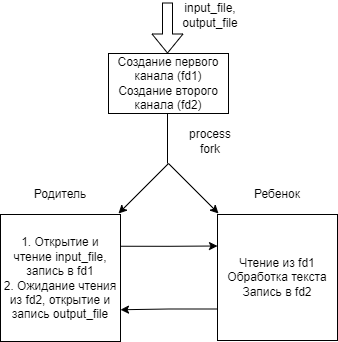

The diagram above was exported from draw.io. Its source (the exported page's mxGraphModel, read from the mxfile embedded in the PNG):
<mxGraphModel dx="1050" dy="549" grid="0" gridSize="10" guides="1" tooltips="1" connect="1" arrows="1" fold="1" page="1" pageScale="1" pageWidth="827" pageHeight="1169" background="#FFFFFF" math="0" shadow="0">
  <root>
    <mxCell id="0" />
    <mxCell id="1" parent="0" />
    <mxCell id="ewQWWB7QeuYFCMq_NCXL-1" value="Создание первого канала (fd1)&lt;br&gt;Создание второго канала (fd2)" style="rounded=0;whiteSpace=wrap;html=1;" parent="1" vertex="1">
      <mxGeometry x="354" y="132" width="120" height="60" as="geometry" />
    </mxCell>
    <mxCell id="ewQWWB7QeuYFCMq_NCXL-3" value="" style="shape=flexArrow;endArrow=classic;html=1;rounded=0;" parent="1" edge="1">
      <mxGeometry width="50" height="50" relative="1" as="geometry">
        <mxPoint x="413" y="81" as="sourcePoint" />
        <mxPoint x="413" y="132" as="targetPoint" />
      </mxGeometry>
    </mxCell>
    <mxCell id="ewQWWB7QeuYFCMq_NCXL-4" value="input_file, output_file" style="text;strokeColor=none;align=center;fillColor=none;html=1;verticalAlign=middle;whiteSpace=wrap;rounded=0;" parent="1" vertex="1">
      <mxGeometry x="426" y="79" width="60" height="30" as="geometry" />
    </mxCell>
    <mxCell id="ewQWWB7QeuYFCMq_NCXL-5" value="" style="endArrow=none;html=1;rounded=0;" parent="1" edge="1">
      <mxGeometry width="50" height="50" relative="1" as="geometry">
        <mxPoint x="413" y="242" as="sourcePoint" />
        <mxPoint x="413" y="192" as="targetPoint" />
      </mxGeometry>
    </mxCell>
    <mxCell id="ewQWWB7QeuYFCMq_NCXL-6" value="process fork" style="text;strokeColor=none;align=center;fillColor=none;html=1;verticalAlign=middle;whiteSpace=wrap;rounded=0;" parent="1" vertex="1">
      <mxGeometry x="426" y="205" width="60" height="30" as="geometry" />
    </mxCell>
    <mxCell id="ewQWWB7QeuYFCMq_NCXL-7" value="" style="endArrow=classic;html=1;rounded=0;" parent="1" edge="1">
      <mxGeometry width="50" height="50" relative="1" as="geometry">
        <mxPoint x="414" y="242" as="sourcePoint" />
        <mxPoint x="464" y="292" as="targetPoint" />
      </mxGeometry>
    </mxCell>
    <mxCell id="ewQWWB7QeuYFCMq_NCXL-8" value="" style="endArrow=classic;html=1;rounded=0;" parent="1" edge="1">
      <mxGeometry width="50" height="50" relative="1" as="geometry">
        <mxPoint x="414" y="242" as="sourcePoint" />
        <mxPoint x="364" y="292" as="targetPoint" />
      </mxGeometry>
    </mxCell>
    <mxCell id="dwWFaFZPD99I1jNaQbdc-1" style="edgeStyle=orthogonalEdgeStyle;rounded=0;orthogonalLoop=1;jettySize=auto;html=1;exitX=1;exitY=0.25;exitDx=0;exitDy=0;entryX=0;entryY=0.25;entryDx=0;entryDy=0;" edge="1" parent="1" source="ewQWWB7QeuYFCMq_NCXL-9" target="ewQWWB7QeuYFCMq_NCXL-10">
      <mxGeometry relative="1" as="geometry" />
    </mxCell>
    <mxCell id="ewQWWB7QeuYFCMq_NCXL-9" value="1. Открытие и чтение input_file, запись в fd1&lt;br&gt;2. Ожидание чтения из fd2, открытие и запись output_file" style="rounded=0;whiteSpace=wrap;html=1;" parent="1" vertex="1">
      <mxGeometry x="246" y="293" width="120" height="127" as="geometry" />
    </mxCell>
    <mxCell id="dwWFaFZPD99I1jNaQbdc-2" style="edgeStyle=orthogonalEdgeStyle;rounded=0;orthogonalLoop=1;jettySize=auto;html=1;exitX=0;exitY=0.75;exitDx=0;exitDy=0;entryX=1;entryY=0.75;entryDx=0;entryDy=0;" edge="1" parent="1" source="ewQWWB7QeuYFCMq_NCXL-10" target="ewQWWB7QeuYFCMq_NCXL-9">
      <mxGeometry relative="1" as="geometry" />
    </mxCell>
    <mxCell id="ewQWWB7QeuYFCMq_NCXL-10" value="Чтение из fd1&lt;br&gt;Обработка текста&lt;br&gt;Запись в fd2" style="rounded=0;whiteSpace=wrap;html=1;" parent="1" vertex="1">
      <mxGeometry x="463" y="293" width="120" height="126" as="geometry" />
    </mxCell>
    <mxCell id="ewQWWB7QeuYFCMq_NCXL-11" value="Родитель" style="text;strokeColor=none;align=center;fillColor=none;html=1;verticalAlign=middle;whiteSpace=wrap;rounded=0;" parent="1" vertex="1">
      <mxGeometry x="276" y="258" width="60" height="30" as="geometry" />
    </mxCell>
    <mxCell id="ewQWWB7QeuYFCMq_NCXL-12" value="Ребенок" style="text;strokeColor=none;align=center;fillColor=none;html=1;verticalAlign=middle;whiteSpace=wrap;rounded=0;" parent="1" vertex="1">
      <mxGeometry x="493" y="258" width="60" height="30" as="geometry" />
    </mxCell>
  </root>
</mxGraphModel>